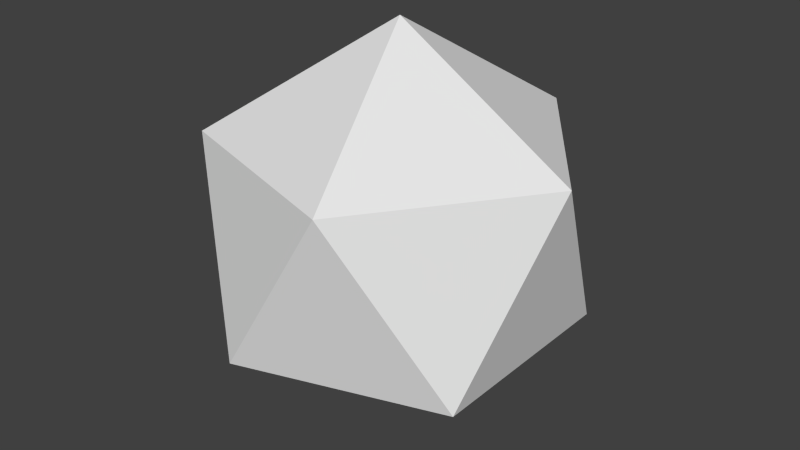 # Source: cat.blend  (saved by Blender 2.69.0; exported with 4.5.12 LTS)
import bpy
from mathutils import Matrix  # noqa: F401  (used for matrix-valued properties, if any)

bpy.ops.wm.read_factory_settings(use_empty=True)
scene = bpy.context.scene
scene.name = 'Scene'

# ---- collections
col_collection_1 = bpy.data.collections.new('Collection 1'); scene.collection.children.link(col_collection_1)

# ---- materials (node trees are filled in below, after node groups)
mat_material_001 = bpy.data.materials.new('Material.001')
mat_material_001.alpha_threshold = 0.0
mat_material_001.roughness = 0.5
mat_material_001.specular_intensity = 0.0
mat_material_001.line_color = (0.0, 0.0, 0.0, 1.0)

# ---- material node trees

# ---- world
world_world = bpy.data.worlds.new('World'); scene.world = world_world
world_world.color = (0.05088, 0.05088, 0.05088)
world_world.use_sun_shadow = False
world_world.sun_shadow_jitter_overblur = 0.0
world_world.cycles.sampling_method = 'MANUAL'
world_world.cycles.sample_map_resolution = 256

# ---- meshes
me_icosphere_008 = bpy.data.meshes.new('Icosphere.008')
me_icosphere_008.from_pydata([(0.0, 0.0, -1.0), (0.7236, -0.5257, -0.4472), (-0.2764, -0.8506, -0.4472), (-0.8944, 0.0, -0.4472), (-0.2764, 0.8506, -0.4472), (0.7236, 0.5257, -0.4472), (0.2764, -0.8506, 0.4472), (-0.7236, -0.5257, 0.4472), (-0.7236, 0.5257, 0.4472), (0.2764, 0.8506, 0.4472), (0.8944, 0.0, 0.4472), (0.0, 0.0, 1.0)], [], [(0, 1, 2), (1, 0, 5), (0, 2, 3), (0, 3, 4), (0, 4, 5), (1, 5, 10), (2, 1, 6), (3, 2, 7), (4, 3, 8), (5, 4, 9), (1, 10, 6), (2, 6, 7), (3, 7, 8), (4, 8, 9), (5, 9, 10), (6, 10, 11), (7, 6, 11), (8, 7, 11), (9, 8, 11), (10, 9, 11)])
_uv = me_icosphere_008.uv_layers.new(name='UVMap')
_uv.uv.foreach_set('vector', [0.1726, 0.04984, 0.1397, 0.2918, 0.0, 0.1495, 0.1397, 0.2918, 0.1726, 0.04984, 0.3657, 0.1994, 0.3926, 0.7865, 0.3657, 0.589, 0.5771, 0.711, 0.02692, 0.3914, 0.2114, 0.4669, 0.0, 0.589, 0.1726, 0.04984, 0.3657, 0.0, 0.3657, 0.1994, 0.1397, 0.2918, 0.3657, 0.1994, 0.3123, 0.3914, 0.8155, 0.3914, 1.0, 0.4669, 0.7886, 0.589, 0.5771, 0.711, 0.3657, 0.589, 0.5771, 0.4669, 0.0, 0.589, 0.2114, 0.4669, 0.2114, 0.711, 0.7886, 0.711, 0.604, 0.7865, 0.5771, 0.589, 1.0, 0.4669, 1.0, 0.711, 0.7886, 0.589, 0.3657, 0.589, 0.3926, 0.3914, 0.5771, 0.4669, 0.678, 0.0, 0.7313, 0.1921, 0.5053, 0.09968, 0.0, 0.589, 0.2114, 0.711, 0.02692, 0.7865, 0.7886, 0.711, 0.5771, 0.589, 0.7886, 0.4669, 0.7886, 0.589, 1.0, 0.711, 0.8155, 0.7865, 0.7313, 0.1921, 0.7313, 0.3914, 0.5383, 0.3416, 0.5053, 0.09968, 0.7313, 0.1921, 0.5383, 0.3416, 0.3657, 0.2419, 0.5053, 0.09968, 0.5383, 0.3416, 0.7886, 0.4669, 0.5771, 0.589, 0.604, 0.3914])
me_icosphere_008.materials.append(mat_material_001)
me_icosphere_008.use_remesh_preserve_volume = False
me_icosphere_008.use_remesh_preserve_attributes = False
me_icosphere_008.use_mirror_vertex_groups = False
me_icosphere_008.update()

# ---- objects
ob_icosphere = bpy.data.objects.new('Icosphere', me_icosphere_008)

# ---- transforms, parenting, visibility, modifiers, constraints
ob_icosphere.location = (0.05394, 0.02274, 0.02406)
ob_icosphere.lineart.crease_threshold = 0.0

# ---- collection membership
col_collection_1.objects.link(ob_icosphere)

# ---- scene / render settings (as saved in the file)
scene.frame_start = 1; scene.frame_end = 250; scene.frame_set(1)
scene.render.engine = 'BLENDER_EEVEE_NEXT'
scene.render.image_settings.compression = 90
scene.render.resolution_percentage = 50
scene.render.dither_intensity = 0.0
scene.cycles.use_denoising = False
scene.cycles.samples = 10
scene.cycles.sampling_pattern = 'TABULATED_SOBOL'
scene.cycles.light_sampling_threshold = 0.0
scene.cycles.use_adaptive_sampling = False
scene.cycles.use_light_tree = False
scene.cycles.blur_glossy = 0.0
scene.cycles.volume_bounces = 1
scene.cycles.pixel_filter_type = 'GAUSSIAN'
scene.cycles.sample_clamp_indirect = 0.0
scene.view_settings.view_transform = 'Standard'
bpy.context.view_layer.update()

# ---- added for rendering (the .blend has no active camera and no usable light): camera, sun
cam_auto = bpy.data.cameras.new('AutoCamera')
cam_auto.lens = 50.0
cam_auto.sensor_width = 36.0
cam_auto.clip_end = 1000.0
ob_auto_camera = bpy.data.objects.new('AutoCamera', cam_auto)
scene.collection.objects.link(ob_auto_camera)
ob_auto_camera.location = (2.99352, -3.50477, 2.37573)
ob_auto_camera.rotation_euler = (1.09748, -7.21219e-08, 0.694738)
scene.camera = ob_auto_camera
light_auto_sun = bpy.data.lights.new('AutoSun', 'SUN')
light_auto_sun.energy = 3.0
light_auto_sun.angle = 0.0523599
ob_auto_sun = bpy.data.objects.new('AutoSun', light_auto_sun)
scene.collection.objects.link(ob_auto_sun)
ob_auto_sun.rotation_euler = (0.872665, 0.174533, 0.523599)
bpy.context.view_layer.update()
